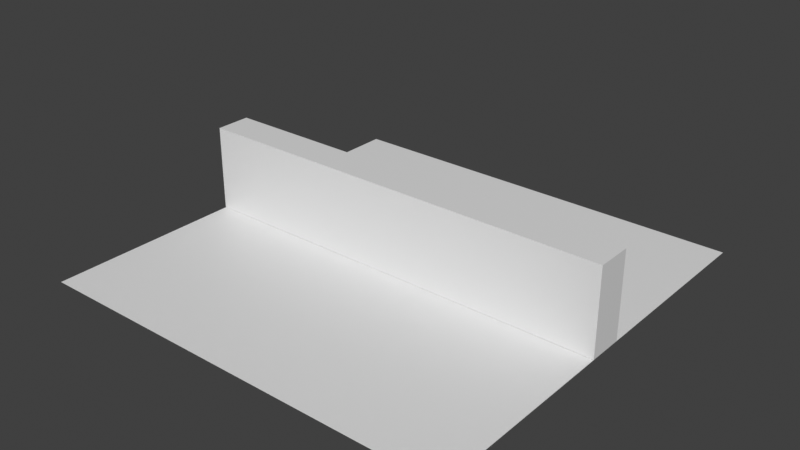 # Source: wall90.blend  (saved by Blender 3.0.42; exported with 4.5.12 LTS)
import bpy
from mathutils import Matrix  # noqa: F401  (used for matrix-valued properties, if any)

bpy.ops.wm.read_factory_settings(use_empty=True)
scene = bpy.context.scene
scene.name = 'Scene'

# ---- collections
col_collection = bpy.data.collections.new('Collection'); scene.collection.children.link(col_collection)

# ---- materials (node trees are filled in below, after node groups)
mat_material_003 = bpy.data.materials.new('Material.003')
mat_material_003.use_transparent_shadow = False

# ---- material node trees
mat_material_003.use_nodes = True; mat_material_003.node_tree.nodes.clear()
_N = mat_material_003.node_tree.nodes; _L = mat_material_003.node_tree.links
n0 = _N.new('ShaderNodeBsdfPrincipled'); n0.name = 'Principled BSDF'; n0.location = (10, 300)
n0.distribution = 'GGX'
n0.subsurface_method = 'RANDOM_WALK_SKIN'
n0.inputs[3].default_value = 1.45
n0.inputs[27].default_value = (0.0, 0.0, 0.0, 1.0)
n0.inputs[28].default_value = 1.0
n1 = _N.new('ShaderNodeOutputMaterial'); n1.name = 'Material Output'; n1.location = (300, 300)
_L.new(n0.outputs[0], n1.inputs[0])
n1.is_active_output = True

# ---- world
world_world = bpy.data.worlds.new('World'); scene.world = world_world
world_world.use_nodes = True; world_world.node_tree.nodes.clear()
_N = world_world.node_tree.nodes; _L = world_world.node_tree.links
n0 = _N.new('ShaderNodeOutputWorld'); n0.name = 'World Output'; n0.location = (300, 300)
n1 = _N.new('ShaderNodeBackground'); n1.name = 'Background'; n1.location = (10, 300)
n1.inputs[0].default_value = (0.05088, 0.05088, 0.05088, 1.0)
_L.new(n1.outputs[0], n0.inputs[0])
n0.is_active_output = True
world_world.color = (0.05088, 0.05088, 0.05088)
world_world.use_sun_shadow = False
world_world.sun_shadow_jitter_overblur = 0.0

# ---- meshes
me_plane = bpy.data.meshes.new('Plane')
me_plane.from_pydata([(5.0, -5.0, 5.96e-08), (5.0, 5.0, 5.96e-08), (-5.0, -5.0, 5.96e-08), (-5.0, 5.0, 5.96e-08), (5.004, -0.4148, 0.0076), (5.004, -0.4148, 2.008), (-5.004, -0.4148, 0.0076), (-5.004, -0.4148, 2.008), (5.004, 0.4148, 0.0076), (5.004, 0.4148, 2.008), (-5.004, 0.4148, 0.0076), (-5.004, 0.4148, 2.008)], [], [(0, 1, 3, 2), (4, 5, 7, 6), (6, 7, 11, 10), (10, 11, 9, 8), (8, 9, 5, 4), (6, 10, 8, 4), (11, 7, 5, 9)])
_uv = me_plane.uv_layers.new(name='UVMap')
_uv.uv.foreach_set('vector', [0.0001363, 0.0001364, 0.4997, 0.0001363, 0.4997, 0.4997, 0.0001363, 0.4997, 0.5, 0.5, 0.5, 0.5999, 0.0001363, 0.5999, 0.0001364, 0.5, 0.5, 0.2002, 0.5, 0.1003, 0.5414, 0.1003, 0.5414, 0.2002, 0.5003, 0.5, 0.6002, 0.5, 0.6002, 0.9999, 0.5003, 0.9999, 0.5, 0.1, 0.5, 0.0001363, 0.5414, 0.0001363, 0.5414, 0.1, 0.0001363, 0.6416, 0.0001363, 0.6001, 0.5, 0.6001, 0.5, 0.6416, 0.0001363, 0.6833, 0.0001363, 0.6419, 0.5, 0.6419, 0.5, 0.6833])
me_plane.materials.append(mat_material_003)
me_plane.use_remesh_fix_poles = True
me_plane.use_remesh_preserve_attributes = False
me_plane.update()

# ---- objects
ob_flattile = bpy.data.objects.new('FlatTile', me_plane)

# ---- transforms, parenting, visibility, modifiers, constraints
ob_flattile.location = (0.0, 0.0, 0.0)

# ---- collection membership
col_collection.objects.link(ob_flattile)

# ---- scene / render settings (as saved in the file)
scene.frame_start = 1; scene.frame_end = 250; scene.frame_set(1)
scene.render.engine = 'BLENDER_EEVEE_NEXT'
scene.cycles.sampling_pattern = 'TABULATED_SOBOL'
scene.cycles.use_light_tree = False
scene.view_settings.view_transform = 'Standard'
bpy.context.view_layer.update()

# ---- added for rendering (the .blend has no active camera and no usable light): camera, sun
cam_auto = bpy.data.cameras.new('AutoCamera')
cam_auto.lens = 50.0
cam_auto.sensor_width = 36.0
cam_auto.clip_end = 1000.0
ob_auto_camera = bpy.data.objects.new('AutoCamera', cam_auto)
scene.collection.objects.link(ob_auto_camera)
ob_auto_camera.location = (13.2204, -15.8645, 11.5801)
ob_auto_camera.rotation_euler = (1.09748, -7.21219e-08, 0.694738)
scene.camera = ob_auto_camera
light_auto_sun = bpy.data.lights.new('AutoSun', 'SUN')
light_auto_sun.energy = 3.0
light_auto_sun.angle = 0.0523599
ob_auto_sun = bpy.data.objects.new('AutoSun', light_auto_sun)
scene.collection.objects.link(ob_auto_sun)
ob_auto_sun.rotation_euler = (0.872665, 0.174533, 0.523599)
bpy.context.view_layer.update()
